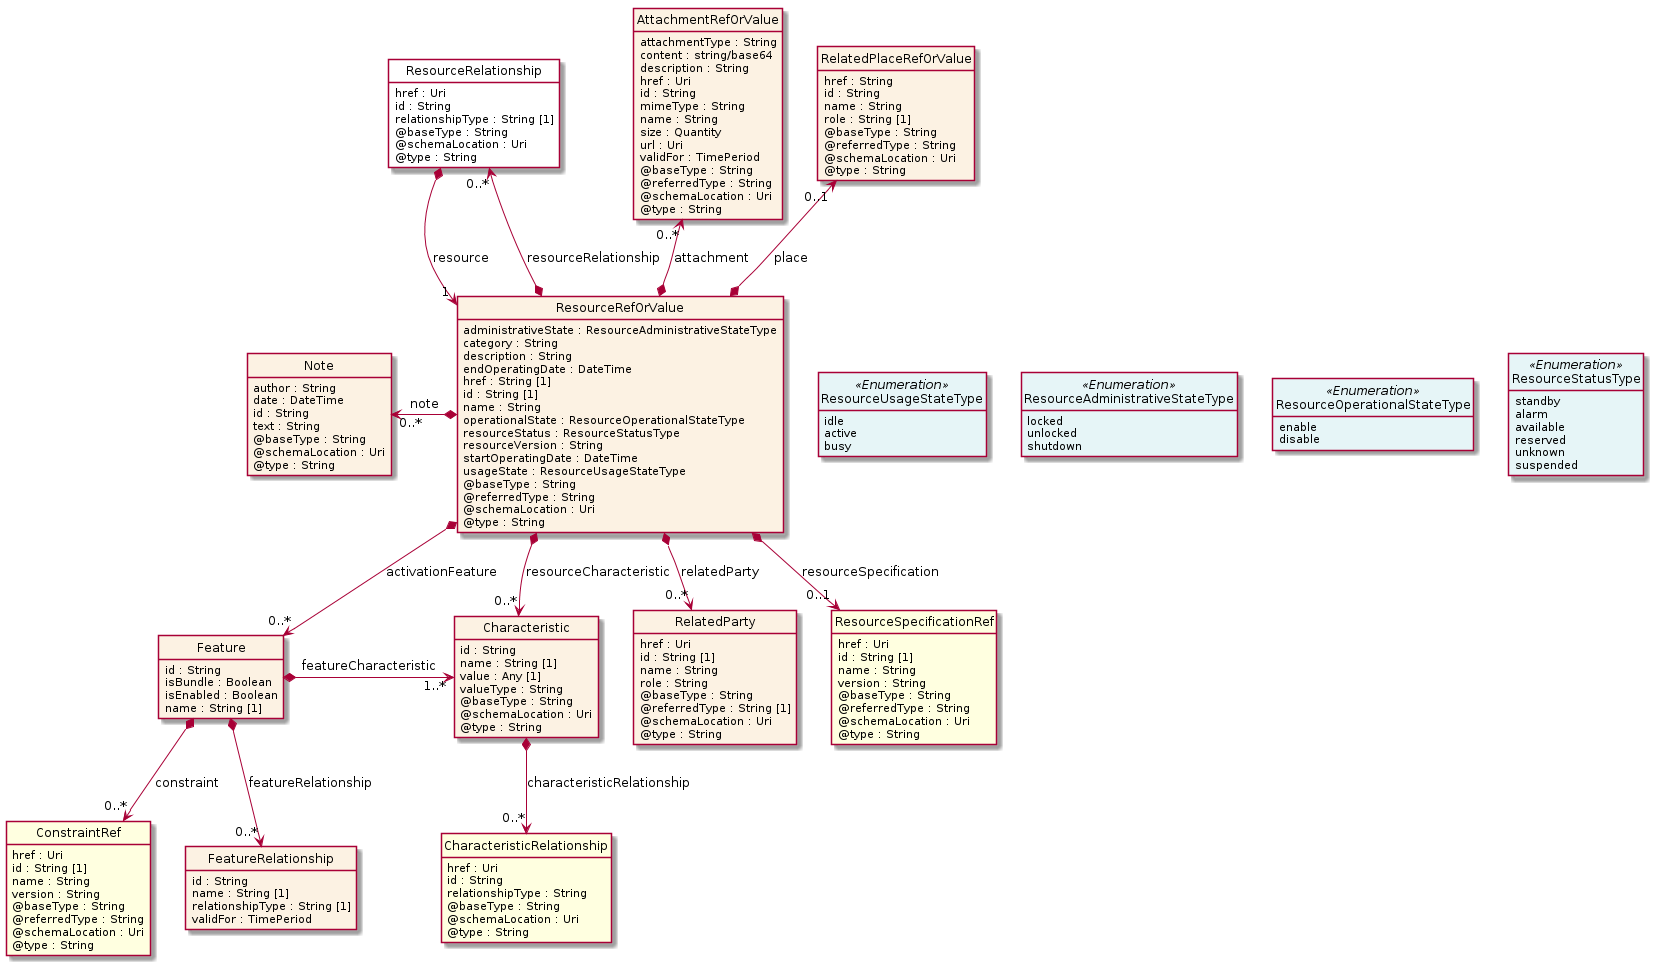

The diagram above was rendered by PlantUML. Its source (embedded in the PNG):
@startuml
hide circle
hide methods
hide stereotype
show <<Enumeration>> stereotype
skinparam class {
   BackgroundColor<<Enumeration>> #E6F5F7
   BackgroundColor<<Ref>> #FFFFE0
   BackgroundColor<<Pivot>> #FFFFFFF
   BackgroundColor<<SimpleType>> #E2F0DA
   BackgroundColor #FCF2E3
}

class ResourceRelationship <<Pivot>> {
    href : Uri
    id : String
    relationshipType : String [1]
    @baseType : String
    @schemaLocation : Uri
    @type : String
}

class ResourceRefOrValue  {
    administrativeState : ResourceAdministrativeStateType
    category : String
    description : String
    endOperatingDate : DateTime
    href : String [1]
    id : String [1]
    name : String
    operationalState : ResourceOperationalStateType
    resourceStatus : ResourceStatusType
    resourceVersion : String
    startOperatingDate : DateTime
    usageState : ResourceUsageStateType
    @baseType : String
    @referredType : String
    @schemaLocation : Uri
    @type : String
}

class Note  {
    author : String
    date : DateTime
    id : String
    text : String
    @baseType : String
    @schemaLocation : Uri
    @type : String
}

class Feature  {
    id : String
    isBundle : Boolean
    isEnabled : Boolean
    name : String [1]
}

class Characteristic  {
    id : String
    name : String [1]
    value : Any [1]
    valueType : String
    @baseType : String
    @schemaLocation : Uri
    @type : String
}

class CharacteristicRelationship  <<Ref>> {
    href : Uri
    id : String
    relationshipType : String
    @baseType : String
    @schemaLocation : Uri
    @type : String
}

class ConstraintRef  <<Ref>> {
    href : Uri
    id : String [1]
    name : String
    version : String
    @baseType : String
    @referredType : String
    @schemaLocation : Uri
    @type : String
}

class FeatureRelationship  {
    id : String
    name : String [1]
    relationshipType : String [1]
    validFor : TimePeriod
}

class ResourceSpecificationRef  <<Ref>> {
    href : Uri
    id : String [1]
    name : String
    version : String
    @baseType : String
    @referredType : String
    @schemaLocation : Uri
    @type : String
}

class RelatedParty  {
    href : Uri
    id : String [1]
    name : String
    role : String
    @baseType : String
    @referredType : String [1]
    @schemaLocation : Uri
    @type : String
}

class ResourceStatusType <<Enumeration>> {
    standby
    alarm
    available
    reserved
    unknown
    suspended
}

class ResourceUsageStateType <<Enumeration>> {
    idle
    active
    busy
}

class AttachmentRefOrValue  {
    attachmentType : String
    content : string/base64
    description : String
    href : Uri
    id : String
    mimeType : String
    name : String
    size : Quantity
    url : Uri
    validFor : TimePeriod
    @baseType : String
    @referredType : String
    @schemaLocation : Uri
    @type : String
}

class ResourceAdministrativeStateType <<Enumeration>> {
    locked
    unlocked
    shutdown
}

class ResourceOperationalStateType <<Enumeration>> {
    enable
    disable
}

class RelatedPlaceRefOrValue  {
    href : String
    id : String
    name : String
    role : String [1]
    @baseType : String
    @referredType : String
    @schemaLocation : Uri
    @type : String
}

ResourceRelationship *-->  "1" ResourceRefOrValue : resource

ResourceRelationship "0..*" <--* ResourceRefOrValue : resourceRelationship

ResourceRefOrValue -right[hidden]-> ResourceUsageStateType

ResourceUsageStateType -right[hidden]-> ResourceAdministrativeStateType

ResourceAdministrativeStateType -right[hidden]-> ResourceOperationalStateType

ResourceOperationalStateType -right[hidden]-> ResourceStatusType

ResourceRefOrValue *-->  "0..*" Characteristic : resourceCharacteristic

ResourceRefOrValue *-->  "0..*" Feature : activationFeature

Feature *-right-> "1..*" Characteristic : featureCharacteristic

Note "0..*" <-left-* ResourceRefOrValue : note

RelatedPlaceRefOrValue "0..1" <--* ResourceRefOrValue : place

AttachmentRefOrValue "0..*" <--* ResourceRefOrValue : attachment

ResourceRefOrValue *-->  "0..*" RelatedParty : relatedParty

Characteristic <-left[hidden]- RelatedParty

ResourceRefOrValue *-->  "0..1" ResourceSpecificationRef : resourceSpecification

RelatedParty <-left[hidden]- ResourceSpecificationRef

Feature *-->  "0..*" FeatureRelationship : featureRelationship

Feature *-->  "0..*" ConstraintRef : constraint

Characteristic *-->  "0..*" CharacteristicRelationship : characteristicRelationship

@enduml